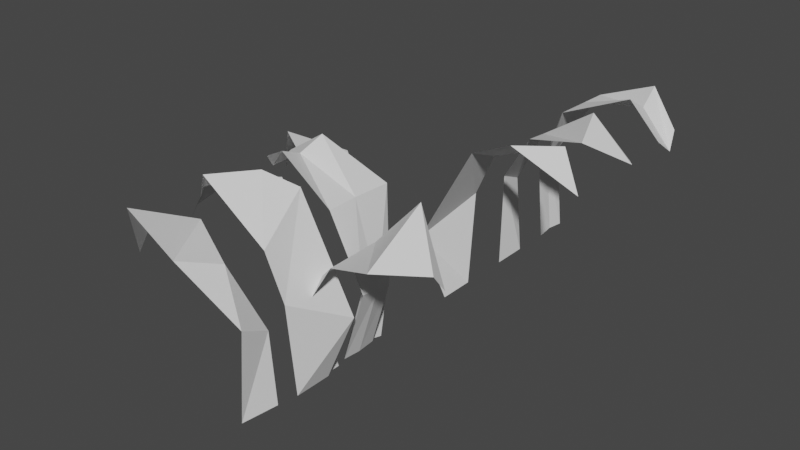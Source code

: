 # Source: Plant_a.blend  (saved by Blender 2.91.10; exported with 4.5.12 LTS)
import bpy
from mathutils import Matrix  # noqa: F401  (used for matrix-valued properties, if any)

bpy.ops.wm.read_factory_settings(use_empty=True)
scene = bpy.context.scene
scene.name = 'Scene'

# ---- collections
col_origin_correct = bpy.data.collections.new('Origin_correct'); scene.collection.children.link(col_origin_correct)
col_plant1 = bpy.data.collections.new('PLANT1'); scene.collection.children.link(col_plant1)

# ---- world
world_world = bpy.data.worlds.new('World'); scene.world = world_world
world_world.use_nodes = True; world_world.node_tree.nodes.clear()
_N = world_world.node_tree.nodes; _L = world_world.node_tree.links
n0 = _N.new('ShaderNodeOutputWorld'); n0.name = 'World Output'; n0.location = (300, 300)
n1 = _N.new('ShaderNodeBackground'); n1.name = 'Background'; n1.location = (10, 300)
n1.inputs[0].default_value = (0.05088, 0.05088, 0.05088, 1.0)
_L.new(n1.outputs[0], n0.inputs[0])
n0.is_active_output = True
world_world.color = (0.05088, 0.05088, 0.05088)
world_world.use_sun_shadow = False
world_world.sun_shadow_jitter_overblur = 0.0

# ---- meshes
me_plane_005 = bpy.data.meshes.new('Plane.005')
me_plane_005.from_pydata([(1.15, -0.06817, 1.254), (0.008237, -0.1636, -0.0009509), (1.024, 0.06817, 1.264), (0.008237, 0.1636, -0.0009509), (0.5846, -0.147, 1.534), (0.3142, -0.2631, 1.436), (-0.1853, -0.2523, 0.5457), (-0.002956, 0.2523, 0.8147), (0.1591, 0.2631, 1.192), (0.881, 0.147, 1.511)], [], [(6, 1, 3, 7), (0, 4, 9, 2), (4, 5, 8, 9), (5, 6, 7, 8)])
_uv = me_plane_005.uv_layers.new(name='UVMap')
_uv.uv.foreach_set('vector', [0.75, 0.0, 1.0, 0.0, 1.0, 1.0, 0.75, 1.0, 0.0, 0.0, 0.25, 0.0, 0.25, 1.0, 0.0, 1.0, 0.25, 0.0, 0.5, 0.0, 0.5, 1.0, 0.25, 1.0, 0.5, 0.0, 0.75, 0.0, 0.75, 1.0, 0.5, 1.0])
me_plane_005.use_remesh_fix_poles = True
me_plane_005.use_remesh_preserve_attributes = False
me_plane_005.use_mirror_vertex_groups = False
me_plane_005.update()
me_plane_006 = bpy.data.meshes.new('Plane.006')
me_plane_006.from_pydata([(1.138, -0.052, 1.225), (0.002672, -0.1737, -0.006891), (1.007, 0.1675, 1.144), (0.002672, 0.1536, -0.006891), (0.792, -0.2615, 1.385), (0.3619, -0.3502, 1.332), (-0.07666, -0.0356, 0.7662), (-0.1444, 0.2747, 0.6214), (0.1347, 0.2225, 1.138), (0.6443, 0.15, 1.479)], [], [(6, 1, 3, 7), (0, 4, 9, 2), (4, 5, 8, 9), (5, 6, 7, 8)])
_uv = me_plane_006.uv_layers.new(name='UVMap')
_uv.uv.foreach_set('vector', [0.75, 0.0, 1.0, 0.0, 1.0, 1.0, 0.75, 1.0, 0.0, 0.0, 0.25, 0.0, 0.25, 1.0, 0.0, 1.0, 0.25, 0.0, 0.5, 0.0, 0.5, 1.0, 0.25, 1.0, 0.5, 0.0, 0.75, 0.0, 0.75, 1.0, 0.5, 1.0])
me_plane_006.use_remesh_fix_poles = True
me_plane_006.use_remesh_preserve_attributes = False
me_plane_006.use_mirror_vertex_groups = False
me_plane_006.update()
me_plane_007 = bpy.data.meshes.new('Plane.007')
me_plane_007.from_pydata([(1.084, -0.1764, 1.23), (0.01319, -0.1773, 0.0009847), (1.092, 0.07934, 1.261), (0.01319, 0.15, 0.0009847), (0.779, -0.1557, 1.527), (0.2332, -0.3136, 1.319), (-0.06306, -0.1508, 0.6359), (-0.09859, 0.2047, 0.7239), (0.25, 0.2863, 1.313), (0.779, 0.2625, 1.527), (1.128, -0.03818, 1.114), (-0.003307, -0.002749, 0.007913), (0.8112, 0.02911, 1.41), (0.2479, 0.01948, 1.319), (-0.09094, 0.0241, 0.6873)], [], [(14, 11, 3, 7), (10, 12, 9, 2), (12, 13, 8, 9), (13, 14, 7, 8), (5, 6, 14, 13), (4, 5, 13, 12), (0, 4, 12, 10), (6, 1, 11, 14)])
_uv = me_plane_007.uv_layers.new(name='UVMap')
_uv.uv.foreach_set('vector', [0.75, 0.525, 1.0, 0.525, 1.0, 1.0, 0.75, 1.0, 0.0, 0.525, 0.25, 0.525, 0.25, 1.0, 0.0, 1.0, 0.25, 0.525, 0.5, 0.525, 0.5, 1.0, 0.25, 1.0, 0.5, 0.525, 0.75, 0.525, 0.75, 1.0, 0.5, 1.0, 0.5, 0.0, 0.75, 0.0, 0.75, 0.525, 0.5, 0.525, 0.25, 0.0, 0.5, 0.0, 0.5, 0.525, 0.25, 0.525, 0.0, 0.0, 0.25, 0.0, 0.25, 0.525, 0.0, 0.525, 0.75, 0.0, 1.0, 0.0, 1.0, 0.525, 0.75, 0.525])
me_plane_007.use_remesh_fix_poles = True
me_plane_007.use_remesh_preserve_attributes = False
me_plane_007.use_mirror_vertex_groups = False
me_plane_007.update()
me_plane_008 = bpy.data.meshes.new('Plane.008')
me_plane_008.from_pydata([(1.097, -0.08182, 1.278), (0.01319, -0.1699, 0.0009847), (1.123, 0.009456, 1.142), (0.01319, 0.1573, 0.0009847), (0.7824, -0.3662, 1.31), (0.2487, -0.1423, 1.064), (-0.03691, -0.1913, 0.5742), (-0.1565, 0.1038, 0.6934), (0.3783, 0.1823, 1.183), (0.7302, 0.2419, 1.576)], [], [(6, 1, 3, 7), (0, 4, 9, 2), (4, 5, 8, 9), (5, 6, 7, 8)])
_uv = me_plane_008.uv_layers.new(name='UVMap')
_uv.uv.foreach_set('vector', [0.75, 0.0, 1.0, 0.0, 1.0, 1.0, 0.75, 1.0, 0.0, 0.0, 0.25, 0.0, 0.25, 1.0, 0.0, 1.0, 0.25, 0.0, 0.5, 0.0, 0.5, 1.0, 0.25, 1.0, 0.5, 0.0, 0.75, 0.0, 0.75, 1.0, 0.5, 1.0])
me_plane_008.use_remesh_fix_poles = True
me_plane_008.use_remesh_preserve_attributes = False
me_plane_008.use_mirror_vertex_groups = False
me_plane_008.update()
me_plane_009 = bpy.data.meshes.new('Plane.009')
me_plane_009.from_pydata([(1.15, -0.06817, 1.254), (0.008237, -0.1636, -0.0009509), (1.024, 0.06817, 1.264), (0.008237, 0.1636, -0.0009509), (0.5846, -0.147, 1.534), (0.3142, -0.2631, 1.436), (-0.1853, -0.2523, 0.5457), (-0.002956, 0.2523, 0.8147), (0.1591, 0.2631, 1.192), (0.881, 0.147, 1.511)], [], [(6, 1, 3, 7), (0, 4, 9, 2), (4, 5, 8, 9), (5, 6, 7, 8)])
_uv = me_plane_009.uv_layers.new(name='UVMap')
_uv.uv.foreach_set('vector', [0.75, 0.0, 1.0, 0.0, 1.0, 1.0, 0.75, 1.0, 0.0, 0.0, 0.25, 0.0, 0.25, 1.0, 0.0, 1.0, 0.25, 0.0, 0.5, 0.0, 0.5, 1.0, 0.25, 1.0, 0.5, 0.0, 0.75, 0.0, 0.75, 1.0, 0.5, 1.0])
me_plane_009.use_remesh_fix_poles = True
me_plane_009.use_remesh_preserve_attributes = False
me_plane_009.use_mirror_vertex_groups = False
me_plane_009.update()
me_plane_010 = bpy.data.meshes.new('Plane.010')
me_plane_010.from_pydata([(1.138, -0.052, 1.225), (0.002672, -0.1737, -0.006891), (1.007, 0.1675, 1.144), (0.002672, 0.1536, -0.006891), (0.792, -0.2615, 1.385), (0.3619, -0.3502, 1.332), (-0.07666, -0.0356, 0.7662), (-0.1444, 0.2747, 0.6214), (0.1347, 0.2225, 1.138), (0.6443, 0.15, 1.479)], [], [(6, 1, 3, 7), (0, 4, 9, 2), (4, 5, 8, 9), (5, 6, 7, 8)])
_uv = me_plane_010.uv_layers.new(name='UVMap')
_uv.uv.foreach_set('vector', [0.75, 0.0, 1.0, 0.0, 1.0, 1.0, 0.75, 1.0, 0.0, 0.0, 0.25, 0.0, 0.25, 1.0, 0.0, 1.0, 0.25, 0.0, 0.5, 0.0, 0.5, 1.0, 0.25, 1.0, 0.5, 0.0, 0.75, 0.0, 0.75, 1.0, 0.5, 1.0])
me_plane_010.use_remesh_fix_poles = True
me_plane_010.use_remesh_preserve_attributes = False
me_plane_010.use_mirror_vertex_groups = False
me_plane_010.update()
me_plane_011 = bpy.data.meshes.new('Plane.011')
me_plane_011.from_pydata([(1.084, -0.1764, 1.23), (0.01319, -0.1773, 0.0009847), (1.092, 0.07934, 1.261), (0.01319, 0.15, 0.0009847), (0.779, -0.1557, 1.527), (0.2332, -0.3136, 1.319), (-0.06306, -0.1508, 0.6359), (-0.09859, 0.2047, 0.7239), (0.25, 0.2863, 1.313), (0.779, 0.2625, 1.527), (1.128, -0.03818, 1.114), (-0.003307, -0.002749, 0.007913), (0.8112, 0.02911, 1.41), (0.2479, 0.01948, 1.319), (-0.09094, 0.0241, 0.6873)], [], [(14, 11, 3, 7), (10, 12, 9, 2), (12, 13, 8, 9), (13, 14, 7, 8), (5, 6, 14, 13), (4, 5, 13, 12), (0, 4, 12, 10), (6, 1, 11, 14)])
_uv = me_plane_011.uv_layers.new(name='UVMap')
_uv.uv.foreach_set('vector', [0.75, 0.525, 1.0, 0.525, 1.0, 1.0, 0.75, 1.0, 0.0, 0.525, 0.25, 0.525, 0.25, 1.0, 0.0, 1.0, 0.25, 0.525, 0.5, 0.525, 0.5, 1.0, 0.25, 1.0, 0.5, 0.525, 0.75, 0.525, 0.75, 1.0, 0.5, 1.0, 0.5, 0.0, 0.75, 0.0, 0.75, 0.525, 0.5, 0.525, 0.25, 0.0, 0.5, 0.0, 0.5, 0.525, 0.25, 0.525, 0.0, 0.0, 0.25, 0.0, 0.25, 0.525, 0.0, 0.525, 0.75, 0.0, 1.0, 0.0, 1.0, 0.525, 0.75, 0.525])
me_plane_011.use_remesh_fix_poles = True
me_plane_011.use_remesh_preserve_attributes = False
me_plane_011.use_mirror_vertex_groups = False
me_plane_011.update()
me_plane_012 = bpy.data.meshes.new('Plane.012')
me_plane_012.from_pydata([(1.097, -0.08182, 1.278), (0.01319, -0.1699, 0.0009847), (1.123, 0.009456, 1.142), (0.01319, 0.1573, 0.0009847), (0.7824, -0.3662, 1.31), (0.2487, -0.1423, 1.064), (-0.03691, -0.1913, 0.5742), (-0.1565, 0.1038, 0.6934), (0.3783, 0.1823, 1.183), (0.7302, 0.2419, 1.576)], [], [(6, 1, 3, 7), (0, 4, 9, 2), (4, 5, 8, 9), (5, 6, 7, 8)])
_uv = me_plane_012.uv_layers.new(name='UVMap')
_uv.uv.foreach_set('vector', [0.75, 0.0, 1.0, 0.0, 1.0, 1.0, 0.75, 1.0, 0.0, 0.0, 0.25, 0.0, 0.25, 1.0, 0.0, 1.0, 0.25, 0.0, 0.5, 0.0, 0.5, 1.0, 0.25, 1.0, 0.5, 0.0, 0.75, 0.0, 0.75, 1.0, 0.5, 1.0])
me_plane_012.use_remesh_fix_poles = True
me_plane_012.use_remesh_preserve_attributes = False
me_plane_012.use_mirror_vertex_groups = False
me_plane_012.update()
me_plane_014 = bpy.data.meshes.new('Plane.014')
me_plane_014.from_pydata([(1.097, -0.08182, 1.278), (0.01319, -0.1699, 0.0009847), (1.123, 0.009456, 1.142), (0.01319, 0.1573, 0.0009847), (0.7824, -0.3662, 1.31), (0.2487, -0.1423, 1.064), (-0.03691, -0.1913, 0.5742), (-0.1565, 0.1038, 0.6934), (0.3783, 0.1823, 1.183), (0.7302, 0.2419, 1.576)], [], [(6, 1, 3, 7), (0, 4, 9, 2), (4, 5, 8, 9), (5, 6, 7, 8)])
_uv = me_plane_014.uv_layers.new(name='UVMap')
_uv.uv.foreach_set('vector', [0.75, 0.0, 1.0, 0.0, 1.0, 1.0, 0.75, 1.0, 0.0, 0.0, 0.25, 0.0, 0.25, 1.0, 0.0, 1.0, 0.25, 0.0, 0.5, 0.0, 0.5, 1.0, 0.25, 1.0, 0.5, 0.0, 0.75, 0.0, 0.75, 1.0, 0.5, 1.0])
me_plane_014.use_remesh_fix_poles = True
me_plane_014.use_remesh_preserve_attributes = False
me_plane_014.use_mirror_vertex_groups = False
me_plane_014.update()

# ---- objects
ob_plane_004 = bpy.data.objects.new('Plane.004', me_plane_005)
ob_plane_005 = bpy.data.objects.new('Plane.005', me_plane_006)
ob_plane_006 = bpy.data.objects.new('Plane.006', me_plane_007)
ob_plane_007 = bpy.data.objects.new('Plane.007', me_plane_008)
ob_plane_001 = bpy.data.objects.new('Plane.001', me_plane_009)
ob_plane_002 = bpy.data.objects.new('Plane.002', me_plane_010)
ob_plane_003 = bpy.data.objects.new('Plane.003', me_plane_011)
ob_plane_008 = bpy.data.objects.new('Plane.008', me_plane_012)
ob_plane_009 = bpy.data.objects.new('Plane.009', me_plane_014)

# ---- transforms, parenting, visibility, modifiers, constraints
ob_plane_004.location = (0.0, 1.641, 0.0)
ob_plane_004.lineart.crease_threshold = 0.0
ob_plane_005.location = (0.0, 2.45, 0.0)
ob_plane_005.lineart.crease_threshold = 0.0
ob_plane_006.location = (0.0, 3.108, 0.0)
ob_plane_006.lineart.crease_threshold = 0.0
ob_plane_007.location = (0.0, 0.0, 0.0)
ob_plane_007.lineart.crease_threshold = 0.0
ob_plane_001.location = (0.0506, -0.1533, 0.0)
ob_plane_001.rotation_euler = (0.0, -0.0, 3.142)
ob_plane_001.lineart.crease_threshold = 0.0
ob_plane_002.location = (-0.1784, 0.2315, 0.0)
ob_plane_002.rotation_euler = (1.092e-07, 0.3234, 3.142)
ob_plane_002.lineart.crease_threshold = 0.0
ob_plane_003.location = (0.0004756, 0.3998, 0.0)
ob_plane_003.rotation_euler = (-4.777e-09, -0.1977, 9.425)
ob_plane_003.lineart.crease_threshold = 0.0
ob_plane_008.location = (0.002609, -0.6496, 0.0)
ob_plane_008.rotation_euler = (0.043, 0.2905, 3.071)
ob_plane_008.lineart.crease_threshold = 0.0
ob_plane_009.location = (-0.0535, 0.5319, 0.0)
ob_plane_009.rotation_euler = (0.0926, 0.0672, 2.93)
ob_plane_009.lineart.crease_threshold = 0.0

# ---- collection membership
col_origin_correct.objects.link(ob_plane_004)
col_origin_correct.objects.link(ob_plane_005)
col_origin_correct.objects.link(ob_plane_006)
col_origin_correct.objects.link(ob_plane_007)
col_plant1.objects.link(ob_plane_001)
col_plant1.objects.link(ob_plane_002)
col_plant1.objects.link(ob_plane_003)
col_plant1.objects.link(ob_plane_008)
col_plant1.objects.link(ob_plane_009)

# ---- scene / render settings (as saved in the file)
scene.frame_start = 1; scene.frame_end = 250; scene.frame_set(0)
scene.render.engine = 'BLENDER_EEVEE_NEXT'
scene.cycles.use_denoising = False
scene.cycles.samples = 128
scene.cycles.sampling_pattern = 'TABULATED_SOBOL'
scene.cycles.use_adaptive_sampling = False
scene.cycles.use_light_tree = False
scene.view_settings.view_transform = 'Filmic'
bpy.context.view_layer.update()

# ---- added for rendering (the .blend has no active camera and no usable light): camera, sun
cam_auto = bpy.data.cameras.new('AutoCamera')
cam_auto.lens = 50.0
cam_auto.sensor_width = 36.0
cam_auto.clip_end = 1000.0
ob_auto_camera = bpy.data.objects.new('AutoCamera', cam_auto)
scene.collection.objects.link(ob_auto_camera)
ob_auto_camera.location = (4.87012, -4.94392, 4.80245)
ob_auto_camera.rotation_euler = (1.09748, -7.21219e-08, 0.694738)
scene.camera = ob_auto_camera
light_auto_sun = bpy.data.lights.new('AutoSun', 'SUN')
light_auto_sun.energy = 3.0
light_auto_sun.angle = 0.0523599
ob_auto_sun = bpy.data.objects.new('AutoSun', light_auto_sun)
scene.collection.objects.link(ob_auto_sun)
ob_auto_sun.rotation_euler = (0.872665, 0.174533, 0.523599)
bpy.context.view_layer.update()
